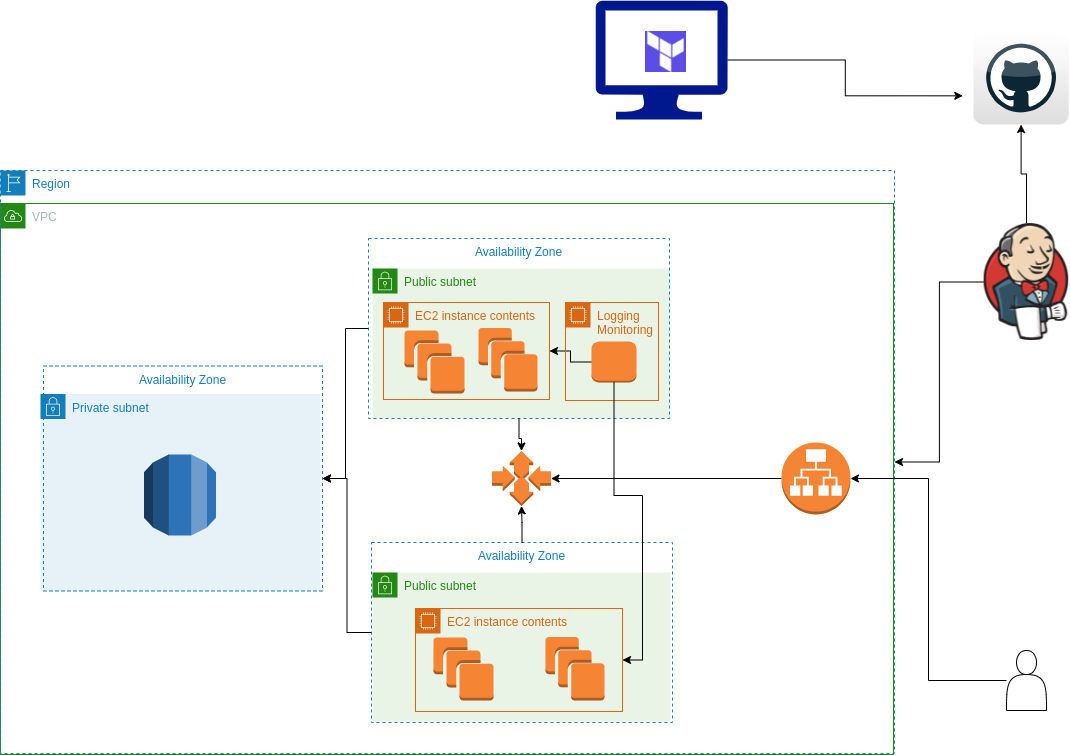

The diagram above was exported from draw.io. Its source (the exported page's mxGraphModel, read from the mxfile embedded in the PNG):
<mxGraphModel dx="1358" dy="768" grid="0" gridSize="12" guides="1" tooltips="1" connect="1" arrows="1" fold="1" page="1" pageScale="1" pageWidth="1169" pageHeight="827" math="0" shadow="0">
  <root>
    <mxCell id="0" />
    <mxCell id="1" parent="0" />
    <mxCell id="_uJsUc7tBDF585WhQxXW-1" value="VPC" style="points=[[0,0],[0.25,0],[0.5,0],[0.75,0],[1,0],[1,0.25],[1,0.5],[1,0.75],[1,1],[0.75,1],[0.5,1],[0.25,1],[0,1],[0,0.75],[0,0.5],[0,0.25]];outlineConnect=0;gradientColor=none;html=1;whiteSpace=wrap;fontSize=12;fontStyle=0;container=1;pointerEvents=0;collapsible=0;recursiveResize=0;shape=mxgraph.aws4.group;grIcon=mxgraph.aws4.group_vpc;strokeColor=#248814;fillColor=none;verticalAlign=top;align=left;spacingLeft=30;fontColor=#AAB7B8;dashed=0;" parent="1" vertex="1">
      <mxGeometry x="40" y="210" width="893" height="551" as="geometry" />
    </mxCell>
    <mxCell id="_uJsUc7tBDF585WhQxXW-15" value="Private subnet" style="points=[[0,0],[0.25,0],[0.5,0],[0.75,0],[1,0],[1,0.25],[1,0.5],[1,0.75],[1,1],[0.75,1],[0.5,1],[0.25,1],[0,1],[0,0.75],[0,0.5],[0,0.25]];outlineConnect=0;gradientColor=none;html=1;whiteSpace=wrap;fontSize=12;fontStyle=0;container=1;pointerEvents=0;collapsible=0;recursiveResize=0;shape=mxgraph.aws4.group;grIcon=mxgraph.aws4.group_security_group;grStroke=0;strokeColor=#147EBA;fillColor=#E6F2F8;verticalAlign=top;align=left;spacingLeft=30;fontColor=#147EBA;dashed=0;" parent="_uJsUc7tBDF585WhQxXW-1" vertex="1">
      <mxGeometry x="40" y="190.5" width="280" height="197" as="geometry" />
    </mxCell>
    <mxCell id="_uJsUc7tBDF585WhQxXW-19" value="" style="outlineConnect=0;dashed=0;verticalLabelPosition=bottom;verticalAlign=top;align=center;html=1;shape=mxgraph.aws3.rds;fillColor=#2E73B8;gradientColor=none;" parent="_uJsUc7tBDF585WhQxXW-15" vertex="1">
      <mxGeometry x="103.5" y="60.5" width="72" height="81" as="geometry" />
    </mxCell>
    <mxCell id="_uJsUc7tBDF585WhQxXW-18" value="Availability Zone" style="fillColor=none;strokeColor=#147EBA;dashed=1;verticalAlign=top;fontStyle=0;fontColor=#147EBA;" parent="_uJsUc7tBDF585WhQxXW-1" vertex="1">
      <mxGeometry x="43" y="162.5" width="279" height="225" as="geometry" />
    </mxCell>
    <mxCell id="_uJsUc7tBDF585WhQxXW-23" value="Public subnet" style="points=[[0,0],[0.25,0],[0.5,0],[0.75,0],[1,0],[1,0.25],[1,0.5],[1,0.75],[1,1],[0.75,1],[0.5,1],[0.25,1],[0,1],[0,0.75],[0,0.5],[0,0.25]];outlineConnect=0;gradientColor=none;html=1;whiteSpace=wrap;fontSize=12;fontStyle=0;container=1;pointerEvents=0;collapsible=0;recursiveResize=0;shape=mxgraph.aws4.group;grIcon=mxgraph.aws4.group_security_group;grStroke=0;strokeColor=#248814;fillColor=#E9F3E6;verticalAlign=top;align=left;spacingLeft=30;fontColor=#248814;dashed=0;" parent="_uJsUc7tBDF585WhQxXW-1" vertex="1">
      <mxGeometry x="372" y="65" width="298" height="150" as="geometry" />
    </mxCell>
    <mxCell id="_uJsUc7tBDF585WhQxXW-24" value="Availability Zone" style="fillColor=none;strokeColor=#147EBA;dashed=1;verticalAlign=top;fontStyle=0;fontColor=#147EBA;" parent="_uJsUc7tBDF585WhQxXW-23" vertex="1">
      <mxGeometry x="-4" y="-30" width="301" height="180" as="geometry" />
    </mxCell>
    <mxCell id="_uJsUc7tBDF585WhQxXW-25" value="" style="outlineConnect=0;dashed=0;verticalLabelPosition=bottom;verticalAlign=top;align=center;html=1;shape=mxgraph.aws3.instances;fillColor=#F58534;gradientColor=none;" parent="_uJsUc7tBDF585WhQxXW-23" vertex="1">
      <mxGeometry x="32" y="62" width="60" height="63" as="geometry" />
    </mxCell>
    <mxCell id="_uJsUc7tBDF585WhQxXW-28" value="" style="outlineConnect=0;dashed=0;verticalLabelPosition=bottom;verticalAlign=top;align=center;html=1;shape=mxgraph.aws3.instances;fillColor=#F58534;gradientColor=none;" parent="_uJsUc7tBDF585WhQxXW-23" vertex="1">
      <mxGeometry x="106" y="59.5" width="59" height="63.5" as="geometry" />
    </mxCell>
    <mxCell id="nRUQnQiSq6Q7U6VapNEE-7" value="" style="edgeStyle=orthogonalEdgeStyle;rounded=0;orthogonalLoop=1;jettySize=auto;html=1;" edge="1" parent="_uJsUc7tBDF585WhQxXW-23" source="nRUQnQiSq6Q7U6VapNEE-1" target="nRUQnQiSq6Q7U6VapNEE-6">
      <mxGeometry relative="1" as="geometry" />
    </mxCell>
    <object label="" id="nRUQnQiSq6Q7U6VapNEE-1">
      <mxCell style="outlineConnect=0;dashed=0;verticalLabelPosition=bottom;verticalAlign=top;align=center;html=1;shape=mxgraph.aws3.instance;fillColor=#F58534;gradientColor=none;" vertex="1" parent="_uJsUc7tBDF585WhQxXW-23">
        <mxGeometry x="219" y="73" width="45" height="41" as="geometry" />
      </mxCell>
    </object>
    <mxCell id="nRUQnQiSq6Q7U6VapNEE-6" value="EC2 instance contents" style="points=[[0,0],[0.25,0],[0.5,0],[0.75,0],[1,0],[1,0.25],[1,0.5],[1,0.75],[1,1],[0.75,1],[0.5,1],[0.25,1],[0,1],[0,0.75],[0,0.5],[0,0.25]];outlineConnect=0;gradientColor=none;html=1;whiteSpace=wrap;fontSize=12;fontStyle=0;container=1;pointerEvents=0;collapsible=0;recursiveResize=0;shape=mxgraph.aws4.group;grIcon=mxgraph.aws4.group_ec2_instance_contents;strokeColor=#D86613;fillColor=none;verticalAlign=top;align=left;spacingLeft=30;fontColor=#D86613;dashed=0;" vertex="1" parent="_uJsUc7tBDF585WhQxXW-23">
      <mxGeometry x="11" y="34" width="166" height="97" as="geometry" />
    </mxCell>
    <mxCell id="_uJsUc7tBDF585WhQxXW-33" value="Public subnet" style="points=[[0,0],[0.25,0],[0.5,0],[0.75,0],[1,0],[1,0.25],[1,0.5],[1,0.75],[1,1],[0.75,1],[0.5,1],[0.25,1],[0,1],[0,0.75],[0,0.5],[0,0.25]];outlineConnect=0;gradientColor=none;html=1;whiteSpace=wrap;fontSize=12;fontStyle=0;container=1;pointerEvents=0;collapsible=0;recursiveResize=0;shape=mxgraph.aws4.group;grIcon=mxgraph.aws4.group_security_group;grStroke=0;strokeColor=#248814;fillColor=#E9F3E6;verticalAlign=top;align=left;spacingLeft=30;fontColor=#248814;dashed=0;" parent="_uJsUc7tBDF585WhQxXW-1" vertex="1">
      <mxGeometry x="372" y="369" width="298" height="150" as="geometry" />
    </mxCell>
    <mxCell id="_uJsUc7tBDF585WhQxXW-34" value="Availability Zone" style="fillColor=none;strokeColor=#147EBA;dashed=1;verticalAlign=top;fontStyle=0;fontColor=#147EBA;" parent="_uJsUc7tBDF585WhQxXW-33" vertex="1">
      <mxGeometry x="-1" y="-30" width="301" height="180" as="geometry" />
    </mxCell>
    <mxCell id="_uJsUc7tBDF585WhQxXW-35" value="" style="outlineConnect=0;dashed=0;verticalLabelPosition=bottom;verticalAlign=top;align=center;html=1;shape=mxgraph.aws3.instances;fillColor=#F58534;gradientColor=none;" parent="_uJsUc7tBDF585WhQxXW-33" vertex="1">
      <mxGeometry x="61" y="65" width="60" height="63" as="geometry" />
    </mxCell>
    <mxCell id="_uJsUc7tBDF585WhQxXW-36" value="" style="outlineConnect=0;dashed=0;verticalLabelPosition=bottom;verticalAlign=top;align=center;html=1;shape=mxgraph.aws3.instances;fillColor=#F58534;gradientColor=none;" parent="_uJsUc7tBDF585WhQxXW-33" vertex="1">
      <mxGeometry x="173" y="64.5" width="59" height="63.5" as="geometry" />
    </mxCell>
    <mxCell id="_uJsUc7tBDF585WhQxXW-37" value="" style="outlineConnect=0;dashed=0;verticalLabelPosition=bottom;verticalAlign=top;align=center;html=1;shape=mxgraph.aws3.auto_scaling;fillColor=#F58534;gradientColor=none;" parent="_uJsUc7tBDF585WhQxXW-1" vertex="1">
      <mxGeometry x="491.5" y="247.5" width="59" height="55" as="geometry" />
    </mxCell>
    <mxCell id="_uJsUc7tBDF585WhQxXW-40" value="" style="edgeStyle=orthogonalEdgeStyle;rounded=0;orthogonalLoop=1;jettySize=auto;html=1;" parent="_uJsUc7tBDF585WhQxXW-1" source="_uJsUc7tBDF585WhQxXW-34" target="_uJsUc7tBDF585WhQxXW-37" edge="1">
      <mxGeometry relative="1" as="geometry" />
    </mxCell>
    <mxCell id="_uJsUc7tBDF585WhQxXW-41" value="" style="edgeStyle=orthogonalEdgeStyle;rounded=0;orthogonalLoop=1;jettySize=auto;html=1;" parent="_uJsUc7tBDF585WhQxXW-1" source="_uJsUc7tBDF585WhQxXW-24" target="_uJsUc7tBDF585WhQxXW-37" edge="1">
      <mxGeometry relative="1" as="geometry" />
    </mxCell>
    <mxCell id="_uJsUc7tBDF585WhQxXW-42" value="" style="edgeStyle=orthogonalEdgeStyle;rounded=0;orthogonalLoop=1;jettySize=auto;html=1;" parent="_uJsUc7tBDF585WhQxXW-1" source="_uJsUc7tBDF585WhQxXW-24" target="_uJsUc7tBDF585WhQxXW-18" edge="1">
      <mxGeometry relative="1" as="geometry" />
    </mxCell>
    <mxCell id="_uJsUc7tBDF585WhQxXW-47" style="edgeStyle=orthogonalEdgeStyle;rounded=0;orthogonalLoop=1;jettySize=auto;html=1;" parent="_uJsUc7tBDF585WhQxXW-1" source="_uJsUc7tBDF585WhQxXW-34" target="_uJsUc7tBDF585WhQxXW-18" edge="1">
      <mxGeometry relative="1" as="geometry" />
    </mxCell>
    <mxCell id="_uJsUc7tBDF585WhQxXW-51" style="edgeStyle=orthogonalEdgeStyle;rounded=0;orthogonalLoop=1;jettySize=auto;html=1;" parent="_uJsUc7tBDF585WhQxXW-1" source="_uJsUc7tBDF585WhQxXW-48" target="_uJsUc7tBDF585WhQxXW-37" edge="1">
      <mxGeometry relative="1" as="geometry" />
    </mxCell>
    <mxCell id="_uJsUc7tBDF585WhQxXW-48" value="" style="outlineConnect=0;dashed=0;verticalLabelPosition=bottom;verticalAlign=top;align=center;html=1;shape=mxgraph.aws3.application_load_balancer;fillColor=#F58534;gradientColor=none;" parent="_uJsUc7tBDF585WhQxXW-1" vertex="1">
      <mxGeometry x="781" y="239" width="69" height="72" as="geometry" />
    </mxCell>
    <mxCell id="_uJsUc7tBDF585WhQxXW-49" value="Region" style="points=[[0,0],[0.25,0],[0.5,0],[0.75,0],[1,0],[1,0.25],[1,0.5],[1,0.75],[1,1],[0.75,1],[0.5,1],[0.25,1],[0,1],[0,0.75],[0,0.5],[0,0.25]];outlineConnect=0;gradientColor=none;html=1;whiteSpace=wrap;fontSize=12;fontStyle=0;container=1;pointerEvents=0;collapsible=0;recursiveResize=0;shape=mxgraph.aws4.group;grIcon=mxgraph.aws4.group_region;strokeColor=#147EBA;fillColor=none;verticalAlign=top;align=left;spacingLeft=30;fontColor=#147EBA;dashed=1;" parent="_uJsUc7tBDF585WhQxXW-1" vertex="1">
      <mxGeometry y="-33" width="894" height="583" as="geometry" />
    </mxCell>
    <mxCell id="nRUQnQiSq6Q7U6VapNEE-8" value="EC2 instance contents" style="points=[[0,0],[0.25,0],[0.5,0],[0.75,0],[1,0],[1,0.25],[1,0.5],[1,0.75],[1,1],[0.75,1],[0.5,1],[0.25,1],[0,1],[0,0.75],[0,0.5],[0,0.25]];outlineConnect=0;gradientColor=none;html=1;whiteSpace=wrap;fontSize=12;fontStyle=0;container=1;pointerEvents=0;collapsible=0;recursiveResize=0;shape=mxgraph.aws4.group;grIcon=mxgraph.aws4.group_ec2_instance_contents;strokeColor=#D86613;fillColor=none;verticalAlign=top;align=left;spacingLeft=30;fontColor=#D86613;dashed=0;" vertex="1" parent="_uJsUc7tBDF585WhQxXW-49">
      <mxGeometry x="415" y="438" width="207" height="103" as="geometry" />
    </mxCell>
    <mxCell id="nRUQnQiSq6Q7U6VapNEE-10" value="Logging&lt;br&gt;Monitoring" style="points=[[0,0],[0.25,0],[0.5,0],[0.75,0],[1,0],[1,0.25],[1,0.5],[1,0.75],[1,1],[0.75,1],[0.5,1],[0.25,1],[0,1],[0,0.75],[0,0.5],[0,0.25]];outlineConnect=0;gradientColor=none;html=1;whiteSpace=wrap;fontSize=12;fontStyle=0;container=1;pointerEvents=0;collapsible=0;recursiveResize=0;shape=mxgraph.aws4.group;grIcon=mxgraph.aws4.group_ec2_instance_contents;strokeColor=#D86613;fillColor=none;verticalAlign=top;align=left;spacingLeft=30;fontColor=#D86613;dashed=0;" vertex="1" parent="_uJsUc7tBDF585WhQxXW-49">
      <mxGeometry x="565" y="132" width="93" height="98" as="geometry" />
    </mxCell>
    <mxCell id="nRUQnQiSq6Q7U6VapNEE-9" style="edgeStyle=orthogonalEdgeStyle;rounded=0;orthogonalLoop=1;jettySize=auto;html=1;entryX=1;entryY=0.5;entryDx=0;entryDy=0;" edge="1" parent="_uJsUc7tBDF585WhQxXW-1" source="nRUQnQiSq6Q7U6VapNEE-1" target="nRUQnQiSq6Q7U6VapNEE-8">
      <mxGeometry relative="1" as="geometry" />
    </mxCell>
    <mxCell id="_uJsUc7tBDF585WhQxXW-54" style="edgeStyle=orthogonalEdgeStyle;rounded=0;orthogonalLoop=1;jettySize=auto;html=1;entryX=1;entryY=0.5;entryDx=0;entryDy=0;entryPerimeter=0;" parent="1" source="_uJsUc7tBDF585WhQxXW-53" target="_uJsUc7tBDF585WhQxXW-48" edge="1">
      <mxGeometry relative="1" as="geometry" />
    </mxCell>
    <mxCell id="_uJsUc7tBDF585WhQxXW-53" value="" style="shape=actor;whiteSpace=wrap;html=1;" parent="1" vertex="1">
      <mxGeometry x="1046" y="657" width="40" height="60" as="geometry" />
    </mxCell>
    <mxCell id="_uJsUc7tBDF585WhQxXW-57" value="" style="dashed=0;outlineConnect=0;html=1;align=center;labelPosition=center;verticalLabelPosition=bottom;verticalAlign=top;shape=mxgraph.webicons.github;gradientColor=#DFDEDE" parent="1" vertex="1">
      <mxGeometry x="1013" y="38" width="95.2" height="93" as="geometry" />
    </mxCell>
    <mxCell id="_uJsUc7tBDF585WhQxXW-59" value="" style="shape=image;verticalLabelPosition=bottom;labelBackgroundColor=default;verticalAlign=top;aspect=fixed;imageAspect=0;image=https://clipground.com/images/terraform-logo-8.png;" parent="1" vertex="1">
      <mxGeometry x="685" y="38" width="41" height="41" as="geometry" />
    </mxCell>
    <mxCell id="_uJsUc7tBDF585WhQxXW-62" style="edgeStyle=orthogonalEdgeStyle;rounded=0;orthogonalLoop=1;jettySize=auto;html=1;" parent="1" source="_uJsUc7tBDF585WhQxXW-61" target="_uJsUc7tBDF585WhQxXW-57" edge="1">
      <mxGeometry relative="1" as="geometry" />
    </mxCell>
    <mxCell id="_uJsUc7tBDF585WhQxXW-64" style="edgeStyle=orthogonalEdgeStyle;rounded=0;orthogonalLoop=1;jettySize=auto;html=1;" parent="1" source="_uJsUc7tBDF585WhQxXW-61" target="_uJsUc7tBDF585WhQxXW-49" edge="1">
      <mxGeometry relative="1" as="geometry" />
    </mxCell>
    <mxCell id="_uJsUc7tBDF585WhQxXW-61" value="" style="shape=image;verticalLabelPosition=bottom;labelBackgroundColor=default;verticalAlign=top;aspect=fixed;imageAspect=0;image=https://www.jenkins.io/images/logos/jenkins/256.png;" parent="1" vertex="1">
      <mxGeometry x="1023.65" y="230" width="84.55" height="117" as="geometry" />
    </mxCell>
    <mxCell id="_uJsUc7tBDF585WhQxXW-66" style="edgeStyle=orthogonalEdgeStyle;rounded=0;orthogonalLoop=1;jettySize=auto;html=1;" parent="1" source="_uJsUc7tBDF585WhQxXW-65" edge="1">
      <mxGeometry relative="1" as="geometry">
        <mxPoint x="1002.3333333333335" y="102.33333333333326" as="targetPoint" />
      </mxGeometry>
    </mxCell>
    <mxCell id="_uJsUc7tBDF585WhQxXW-65" value="" style="sketch=0;aspect=fixed;pointerEvents=1;shadow=0;dashed=0;html=1;strokeColor=none;labelPosition=center;verticalLabelPosition=bottom;verticalAlign=top;align=center;fillColor=#00188D;shape=mxgraph.azure.computer" parent="1" vertex="1">
      <mxGeometry x="635" y="7" width="132.22" height="119" as="geometry" />
    </mxCell>
  </root>
</mxGraphModel>